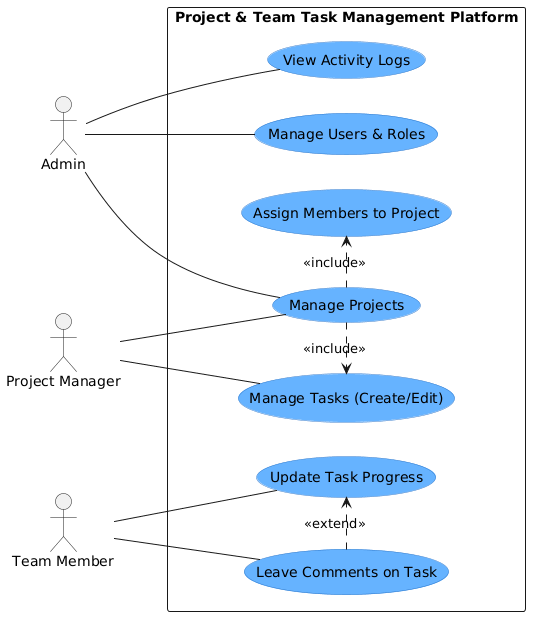

The diagram above was rendered by PlantUML. Its source (embedded in the PNG):
@startuml
left to right direction
skinparam packageStyle rectangle
skinparam usecase {
  BackgroundColor #66b3ff
  BorderColor #337acc
}
skinparam actorStyle stickman

actor "Admin" as Admin
actor "Project Manager" as PM
actor "Team Member" as Member

rectangle "Project & Team Task Management Platform" {
  usecase "Manage Users & Roles" as UC1
  usecase "View Activity Logs" as UC7
  usecase "Manage Projects" as UC2
  usecase "Assign Members to Project" as UC3
  usecase "Manage Tasks (Create/Edit)" as UC4
  usecase "Update Task Progress" as UC5
  usecase "Leave Comments on Task" as UC6

  UC2 .> UC3 : <<include>>
  UC2 .> UC4 : <<include>>
  UC6 .> UC5 : <<extend>>
}

Admin -- UC1
Admin -- UC2
Admin -- UC7

PM -- UC2
PM -- UC4

Member -- UC5
Member -- UC6
@enduml